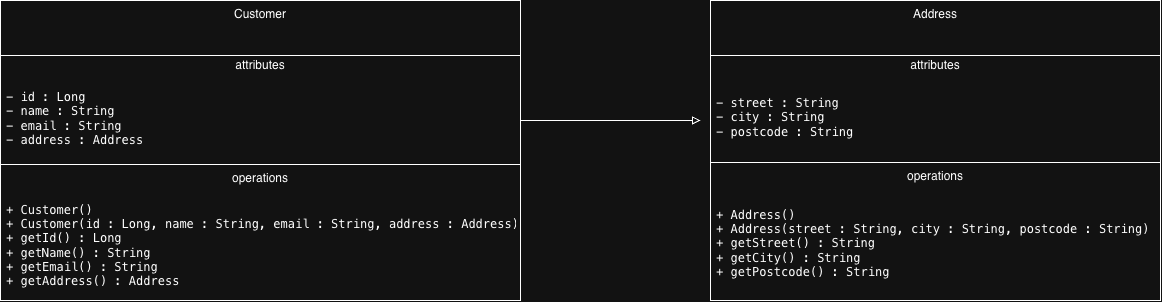

The diagram above was exported from draw.io. Its source (the exported page's mxGraphModel, read from the mxfile embedded in the PNG):
<mxGraphModel dx="1558" dy="604" grid="1" gridSize="10" guides="1" tooltips="1" connect="1" arrows="1" fold="1" page="1" pageScale="1" pageWidth="827" pageHeight="1169" math="0" shadow="0">
  <root>
    <mxCell id="0" />
    <mxCell id="1" parent="0" />
    <mxCell id="dbaO0MHwl7_VztRMgdyj-1" parent="1" style="swimlane;fontStyle=0;align=center;verticalAlign=top;childLayout=stackLayout;horizontal=1;startSize=55;horizontalStack=0;resizeParent=1;resizeParentMax=0;resizeLast=0;collapsible=0;marginBottom=0;html=1;whiteSpace=wrap;" value="Customer" vertex="1">
      <mxGeometry height="300" width="520" x="-760" y="40" as="geometry" />
    </mxCell>
    <mxCell id="dbaO0MHwl7_VztRMgdyj-2" parent="dbaO0MHwl7_VztRMgdyj-1" style="text;html=1;strokeColor=none;fillColor=none;align=center;verticalAlign=middle;spacingLeft=4;spacingRight=4;overflow=hidden;rotatable=0;points=[[0,0.5],[1,0.5]];portConstraint=eastwest;whiteSpace=wrap;" value="attributes" vertex="1">
      <mxGeometry height="20" width="520" y="55" as="geometry" />
    </mxCell>
    <mxCell id="dbaO0MHwl7_VztRMgdyj-3" parent="dbaO0MHwl7_VztRMgdyj-1" style="text;html=1;strokeColor=none;fillColor=none;align=left;verticalAlign=middle;spacingLeft=4;spacingRight=4;overflow=hidden;rotatable=0;points=[[0,0.5],[1,0.5]];portConstraint=eastwest;whiteSpace=wrap;" value="&lt;pre dir=&quot;ltr&quot; style=&quot;caret-color: rgb(255, 255, 255); text-decoration-thickness: auto; text-decoration-style: solid;&quot;&gt;&lt;code&gt;- id : Long&lt;br/&gt;- name : String&lt;br/&gt;- email : String&lt;br/&gt;- address : Address&lt;/code&gt;&lt;/pre&gt;" vertex="1">
      <mxGeometry height="85" width="520" y="75" as="geometry" />
    </mxCell>
    <mxCell id="dbaO0MHwl7_VztRMgdyj-6" parent="dbaO0MHwl7_VztRMgdyj-1" style="line;strokeWidth=1;fillColor=none;align=left;verticalAlign=middle;spacingTop=-1;spacingLeft=3;spacingRight=3;rotatable=0;labelPosition=right;points=[];portConstraint=eastwest;" value="" vertex="1">
      <mxGeometry height="8" width="520" y="160" as="geometry" />
    </mxCell>
    <mxCell id="dbaO0MHwl7_VztRMgdyj-7" parent="dbaO0MHwl7_VztRMgdyj-1" style="text;html=1;strokeColor=none;fillColor=none;align=center;verticalAlign=middle;spacingLeft=4;spacingRight=4;overflow=hidden;rotatable=0;points=[[0,0.5],[1,0.5]];portConstraint=eastwest;whiteSpace=wrap;" value="operations" vertex="1">
      <mxGeometry height="20" width="520" y="168" as="geometry" />
    </mxCell>
    <mxCell id="dbaO0MHwl7_VztRMgdyj-8" parent="dbaO0MHwl7_VztRMgdyj-1" style="text;html=1;strokeColor=none;fillColor=none;align=left;verticalAlign=middle;spacingLeft=4;spacingRight=4;overflow=hidden;rotatable=0;points=[[0,0.5],[1,0.5]];portConstraint=eastwest;whiteSpace=wrap;" value="&lt;pre dir=&quot;ltr&quot; style=&quot;caret-color: rgb(255, 255, 255); text-decoration-thickness: auto; text-decoration-style: solid;&quot;&gt;&lt;code&gt;+ Customer()&lt;br/&gt;+ Customer(id : Long, name : String, email : String, address : Address)&lt;br/&gt;+ getId() : Long&lt;br/&gt;+ getName() : String&lt;br/&gt;+ getEmail() : String&lt;br/&gt;+ getAddress() : Address&lt;/code&gt;&lt;/pre&gt;" vertex="1">
      <mxGeometry height="112" width="520" y="188" as="geometry" />
    </mxCell>
    <mxCell id="dbaO0MHwl7_VztRMgdyj-9" parent="1" style="swimlane;fontStyle=0;align=center;verticalAlign=top;childLayout=stackLayout;horizontal=1;startSize=55;horizontalStack=0;resizeParent=1;resizeParentMax=0;resizeLast=0;collapsible=0;marginBottom=0;html=1;whiteSpace=wrap;" value="Address" vertex="1">
      <mxGeometry height="300" width="450" x="-50" y="40" as="geometry" />
    </mxCell>
    <mxCell id="dbaO0MHwl7_VztRMgdyj-10" parent="dbaO0MHwl7_VztRMgdyj-9" style="text;html=1;strokeColor=none;fillColor=none;align=center;verticalAlign=middle;spacingLeft=4;spacingRight=4;overflow=hidden;rotatable=0;points=[[0,0.5],[1,0.5]];portConstraint=eastwest;whiteSpace=wrap;" value="attributes" vertex="1">
      <mxGeometry height="20" width="450" y="55" as="geometry" />
    </mxCell>
    <mxCell id="dbaO0MHwl7_VztRMgdyj-18" parent="dbaO0MHwl7_VztRMgdyj-9" style="text;html=1;strokeColor=none;fillColor=none;align=left;verticalAlign=middle;spacingLeft=4;spacingRight=4;overflow=hidden;rotatable=0;points=[[0,0.5],[1,0.5]];portConstraint=eastwest;whiteSpace=wrap;" value="&lt;pre dir=&quot;ltr&quot; style=&quot;caret-color: rgb(255, 255, 255); text-decoration-thickness: auto; text-decoration-style: solid;&quot;&gt;&lt;code&gt;- street : String&lt;br/&gt;- city : String&lt;br/&gt;- postcode : String&lt;/code&gt;&lt;/pre&gt;" vertex="1">
      <mxGeometry height="83" width="450" y="75" as="geometry" />
    </mxCell>
    <mxCell id="dbaO0MHwl7_VztRMgdyj-14" parent="dbaO0MHwl7_VztRMgdyj-9" style="line;strokeWidth=1;fillColor=none;align=left;verticalAlign=middle;spacingTop=-1;spacingLeft=3;spacingRight=3;rotatable=0;labelPosition=right;points=[];portConstraint=eastwest;" value="" vertex="1">
      <mxGeometry height="8" width="450" y="158" as="geometry" />
    </mxCell>
    <mxCell id="dbaO0MHwl7_VztRMgdyj-15" parent="dbaO0MHwl7_VztRMgdyj-9" style="text;html=1;strokeColor=none;fillColor=none;align=center;verticalAlign=middle;spacingLeft=4;spacingRight=4;overflow=hidden;rotatable=0;points=[[0,0.5],[1,0.5]];portConstraint=eastwest;whiteSpace=wrap;" value="operations" vertex="1">
      <mxGeometry height="20" width="450" y="166" as="geometry" />
    </mxCell>
    <mxCell id="dbaO0MHwl7_VztRMgdyj-16" parent="dbaO0MHwl7_VztRMgdyj-9" style="text;html=1;strokeColor=none;fillColor=none;align=left;verticalAlign=middle;spacingLeft=4;spacingRight=4;overflow=hidden;rotatable=0;points=[[0,0.5],[1,0.5]];portConstraint=eastwest;whiteSpace=wrap;" value="&lt;pre dir=&quot;ltr&quot; style=&quot;caret-color: rgb(255, 255, 255); text-decoration-thickness: auto; text-decoration-style: solid;&quot;&gt;&lt;code&gt;+ Address()&lt;br/&gt;+ Address(street : String, city : String, postcode : String)&lt;br/&gt;+ getStreet() : String&lt;br/&gt;+ getCity() : String&lt;br/&gt;+ getPostcode() : String&lt;/code&gt;&lt;/pre&gt;" vertex="1">
      <mxGeometry height="114" width="450" y="186" as="geometry" />
    </mxCell>
    <mxCell id="dbaO0MHwl7_VztRMgdyj-17" edge="1" parent="1" style="endArrow=block;html=1;rounded=0;endFill=0;" value="">
      <mxGeometry height="50" relative="1" width="50" as="geometry">
        <mxPoint x="-240" y="160" as="sourcePoint" />
        <mxPoint x="-60" y="160" as="targetPoint" />
      </mxGeometry>
    </mxCell>
  </root>
</mxGraphModel>